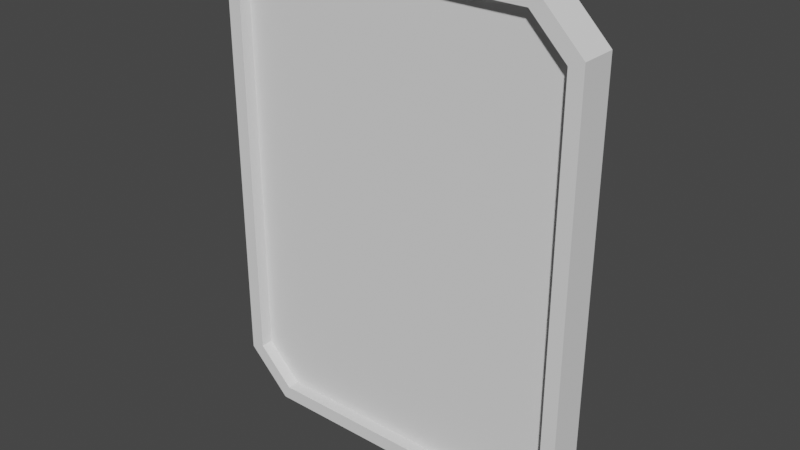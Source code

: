 # Source: Espelho.blend  (saved by Blender 2.91.10; exported with 4.5.12 LTS)
import bpy
from mathutils import Matrix  # noqa: F401  (used for matrix-valued properties, if any)

bpy.ops.wm.read_factory_settings(use_empty=True)
scene = bpy.context.scene
scene.name = 'Scene'

# ---- collections
col_collection = bpy.data.collections.new('Collection'); scene.collection.children.link(col_collection)

# ---- world
world_world = bpy.data.worlds.new('World'); scene.world = world_world
world_world.use_nodes = True; world_world.node_tree.nodes.clear()
_N = world_world.node_tree.nodes; _L = world_world.node_tree.links
n0 = _N.new('ShaderNodeOutputWorld'); n0.name = 'World Output'; n0.location = (300, 300)
n1 = _N.new('ShaderNodeBackground'); n1.name = 'Background'; n1.location = (10, 300)
n1.inputs[0].default_value = (0.05088, 0.05088, 0.05088, 1.0)
_L.new(n1.outputs[0], n0.inputs[0])
n0.is_active_output = True
world_world.color = (0.05088, 0.05088, 0.05088)
world_world.use_sun_shadow = False
world_world.sun_shadow_jitter_overblur = 0.0

# ---- meshes
me_cube_001 = bpy.data.meshes.new('Cube.001')
me_cube_001.from_pydata([(-1.0, -0.1, 0.0), (-1.0, 0.1, 0.0), (0.0, 0.1, -1.3), (0.0, -0.1, -1.3), (0.0, 0.1, 0.0), (-0.9233, -0.1, -1.028), (-0.7284, -0.1, -1.223), (-0.7601, 0.1, -1.3), (-1.0, 0.1, -1.06), (-0.7601, -0.1, -1.3), (-1.0, -0.1, -1.06), (0.0, -0.1, -1.223), (-0.9233, -0.1, 0.0), (0.0, -0.03237, 0.0), (-0.9233, -0.03237, 0.0), (0.0, -0.03237, -1.223), (-0.7284, -0.03237, -1.223), (-0.9233, -0.03237, -1.028)], [], [(7, 8, 1, 4, 2), (6, 11, 15, 16), (10, 0, 1, 8), (7, 9, 10, 8), (7, 2, 3, 9), (6, 5, 10, 9), (11, 6, 9, 3), (5, 12, 0, 10), (15, 13, 14, 17, 16), (12, 5, 17, 14), (5, 6, 16, 17)])
_uv = me_cube_001.uv_layers.new(name='UVMap')
_uv.uv.foreach_set('vector', [0.375, 0.28, 0.3981, 0.25, 0.5, 0.25, 0.5, 0.375, 0.375, 0.375, 0.3824, 0.966, 0.3824, 0.875, 0.3824, 0.875, 0.3824, 0.966, 0.3981, 0.0, 0.5, 0.0, 0.5, 0.25, 0.3981, 0.25, 0.375, 0.25, 0.375, 0.0, 0.3981, 0.0, 0.3981, 0.25, 0.155, 0.5, 0.25, 0.5, 0.25, 0.75, 0.155, 0.75, 0.3824, 0.966, 0.4011, 0.9904, 0.3981, 1.0, 0.375, 0.97, 0.3824, 0.875, 0.3824, 0.966, 0.375, 0.97, 0.375, 0.875, 0.4011, 0.9904, 0.5, 0.9904, 0.5, 1.0, 0.3981, 1.0, 0.3824, 0.875, 0.5, 0.875, 0.5, 0.9904, 0.4011, 0.9904, 0.3824, 0.966, 0.5, 0.9904, 0.4011, 0.9904, 0.4011, 0.9904, 0.5, 0.9904, 0.4011, 0.9904, 0.3824, 0.966, 0.3824, 0.966, 0.4011, 0.9904])
me_cube_001.use_remesh_fix_poles = True
me_cube_001.use_remesh_preserve_attributes = False
me_cube_001.use_mirror_vertex_groups = False
me_cube_001.update()

# ---- objects
ob_cube = bpy.data.objects.new('Cube', me_cube_001)

# ---- transforms, parenting, visibility, modifiers, constraints
ob_cube.location = (0.0, 0.0, 0.0)
ob_cube.lineart.crease_threshold = 0.0
_m = ob_cube.modifiers.new('Mirror', 'MIRROR')
_m.use_axis = (True, False, True)
_m.use_clip = True

# ---- collection membership
col_collection.objects.link(ob_cube)

# ---- scene / render settings (as saved in the file)
scene.frame_start = 1; scene.frame_end = 250; scene.frame_set(1)
scene.render.engine = 'BLENDER_EEVEE_NEXT'
scene.cycles.use_denoising = False
scene.cycles.samples = 128
scene.cycles.sampling_pattern = 'TABULATED_SOBOL'
scene.cycles.use_adaptive_sampling = False
scene.cycles.use_light_tree = False
scene.view_settings.view_transform = 'Filmic'
bpy.context.view_layer.update()

# ---- added for rendering (the .blend has no active camera and no usable light): camera, sun
cam_auto = bpy.data.cameras.new('AutoCamera')
cam_auto.lens = 50.0
cam_auto.sensor_width = 36.0
cam_auto.clip_end = 1000.0
ob_auto_camera = bpy.data.objects.new('AutoCamera', cam_auto)
scene.collection.objects.link(ob_auto_camera)
ob_auto_camera.location = (3.0406, -3.64872, 2.43248)
ob_auto_camera.rotation_euler = (1.09748, -7.21219e-08, 0.694738)
scene.camera = ob_auto_camera
light_auto_sun = bpy.data.lights.new('AutoSun', 'SUN')
light_auto_sun.energy = 3.0
light_auto_sun.angle = 0.0523599
ob_auto_sun = bpy.data.objects.new('AutoSun', light_auto_sun)
scene.collection.objects.link(ob_auto_sun)
ob_auto_sun.rotation_euler = (0.872665, 0.174533, 0.523599)
bpy.context.view_layer.update()
